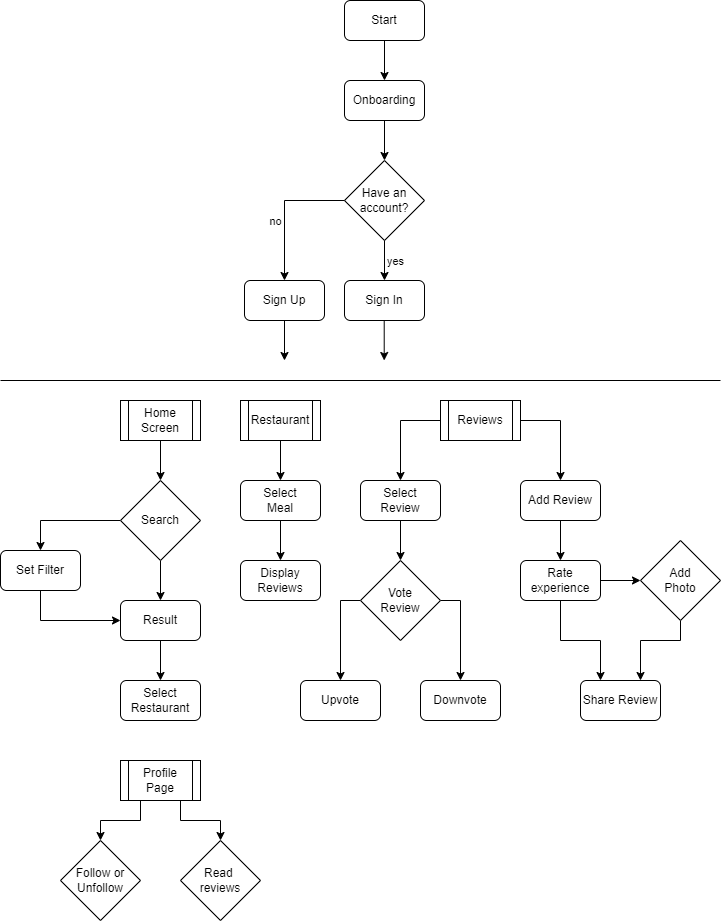

The diagram above was exported from draw.io. Its source (the exported page's mxGraphModel, read from the mxfile embedded in the PNG):
<mxGraphModel dx="1102" dy="865" grid="1" gridSize="10" guides="1" tooltips="1" connect="1" arrows="1" fold="1" page="1" pageScale="1" pageWidth="827" pageHeight="1169" math="0" shadow="0">
  <root>
    <mxCell id="0" />
    <mxCell id="1" parent="0" />
    <mxCell id="Waydfq3WxB2DfM5I-sWw-1" value="Start" style="rounded=1;whiteSpace=wrap;html=1;" parent="1" vertex="1">
      <mxGeometry x="424" y="80" width="80" height="40" as="geometry" />
    </mxCell>
    <mxCell id="Waydfq3WxB2DfM5I-sWw-2" value="" style="endArrow=classic;html=1;rounded=0;" parent="1" edge="1">
      <mxGeometry width="50" height="50" relative="1" as="geometry">
        <mxPoint x="464" y="120" as="sourcePoint" />
        <mxPoint x="464" y="160" as="targetPoint" />
      </mxGeometry>
    </mxCell>
    <mxCell id="Waydfq3WxB2DfM5I-sWw-4" value="Onboarding" style="rounded=1;whiteSpace=wrap;html=1;" parent="1" vertex="1">
      <mxGeometry x="424" y="160" width="80" height="40" as="geometry" />
    </mxCell>
    <mxCell id="Waydfq3WxB2DfM5I-sWw-5" value="" style="endArrow=classic;html=1;rounded=0;exitX=0.5;exitY=1;exitDx=0;exitDy=0;" parent="1" source="Waydfq3WxB2DfM5I-sWw-4" edge="1">
      <mxGeometry width="50" height="50" relative="1" as="geometry">
        <mxPoint x="464" y="210" as="sourcePoint" />
        <mxPoint x="464" y="240" as="targetPoint" />
      </mxGeometry>
    </mxCell>
    <mxCell id="Waydfq3WxB2DfM5I-sWw-6" value="Have an&lt;br&gt;account?" style="rhombus;whiteSpace=wrap;html=1;" parent="1" vertex="1">
      <mxGeometry x="424" y="240" width="80" height="80" as="geometry" />
    </mxCell>
    <mxCell id="Waydfq3WxB2DfM5I-sWw-7" value="" style="endArrow=classic;html=1;rounded=0;exitX=0;exitY=0.5;exitDx=0;exitDy=0;entryX=0.5;entryY=0;entryDx=0;entryDy=0;edgeStyle=orthogonalEdgeStyle;" parent="1" source="Waydfq3WxB2DfM5I-sWw-6" target="Waydfq3WxB2DfM5I-sWw-10" edge="1">
      <mxGeometry width="50" height="50" relative="1" as="geometry">
        <mxPoint x="314" y="280" as="sourcePoint" />
        <mxPoint x="354" y="280" as="targetPoint" />
      </mxGeometry>
    </mxCell>
    <mxCell id="Waydfq3WxB2DfM5I-sWw-20" value="no" style="edgeLabel;html=1;align=center;verticalAlign=middle;resizable=0;points=[];" parent="Waydfq3WxB2DfM5I-sWw-7" vertex="1" connectable="0">
      <mxGeometry x="-0.3844" y="1" relative="1" as="geometry">
        <mxPoint x="-27" y="19" as="offset" />
      </mxGeometry>
    </mxCell>
    <mxCell id="Waydfq3WxB2DfM5I-sWw-10" value="Sign Up" style="rounded=1;whiteSpace=wrap;html=1;" parent="1" vertex="1">
      <mxGeometry x="324" y="360" width="80" height="40" as="geometry" />
    </mxCell>
    <mxCell id="Waydfq3WxB2DfM5I-sWw-11" value="Sign In" style="rounded=1;whiteSpace=wrap;html=1;" parent="1" vertex="1">
      <mxGeometry x="424" y="360" width="80" height="40" as="geometry" />
    </mxCell>
    <mxCell id="Waydfq3WxB2DfM5I-sWw-12" value="" style="endArrow=classic;html=1;rounded=0;exitX=0.5;exitY=1;exitDx=0;exitDy=0;entryX=0.5;entryY=0;entryDx=0;entryDy=0;" parent="1" source="Waydfq3WxB2DfM5I-sWw-6" target="Waydfq3WxB2DfM5I-sWw-11" edge="1">
      <mxGeometry width="50" height="50" relative="1" as="geometry">
        <mxPoint x="484" y="370" as="sourcePoint" />
        <mxPoint x="534" y="320" as="targetPoint" />
      </mxGeometry>
    </mxCell>
    <mxCell id="Waydfq3WxB2DfM5I-sWw-21" value="yes" style="edgeLabel;html=1;align=center;verticalAlign=middle;resizable=0;points=[];" parent="Waydfq3WxB2DfM5I-sWw-12" vertex="1" connectable="0">
      <mxGeometry x="-0.5155" y="2" relative="1" as="geometry">
        <mxPoint x="8" y="10" as="offset" />
      </mxGeometry>
    </mxCell>
    <mxCell id="Waydfq3WxB2DfM5I-sWw-14" value="" style="endArrow=classic;html=1;rounded=0;exitX=0.5;exitY=1;exitDx=0;exitDy=0;" parent="1" source="Waydfq3WxB2DfM5I-sWw-10" edge="1">
      <mxGeometry width="50" height="50" relative="1" as="geometry">
        <mxPoint x="354" y="490" as="sourcePoint" />
        <mxPoint x="364" y="440" as="targetPoint" />
      </mxGeometry>
    </mxCell>
    <mxCell id="Waydfq3WxB2DfM5I-sWw-15" value="" style="endArrow=classic;html=1;rounded=0;exitX=0.5;exitY=1;exitDx=0;exitDy=0;" parent="1" edge="1">
      <mxGeometry width="50" height="50" relative="1" as="geometry">
        <mxPoint x="463.71" y="400" as="sourcePoint" />
        <mxPoint x="463.71" y="440" as="targetPoint" />
      </mxGeometry>
    </mxCell>
    <mxCell id="Waydfq3WxB2DfM5I-sWw-16" value="" style="endArrow=none;html=1;rounded=0;" parent="1" edge="1">
      <mxGeometry width="50" height="50" relative="1" as="geometry">
        <mxPoint x="80" y="460" as="sourcePoint" />
        <mxPoint x="800" y="460" as="targetPoint" />
      </mxGeometry>
    </mxCell>
    <mxCell id="Waydfq3WxB2DfM5I-sWw-23" style="edgeStyle=orthogonalEdgeStyle;rounded=0;orthogonalLoop=1;jettySize=auto;html=1;exitX=0.5;exitY=1;exitDx=0;exitDy=0;" parent="1" source="Waydfq3WxB2DfM5I-sWw-22" edge="1">
      <mxGeometry relative="1" as="geometry">
        <mxPoint x="240" y="560" as="targetPoint" />
      </mxGeometry>
    </mxCell>
    <mxCell id="Waydfq3WxB2DfM5I-sWw-22" value="Home&lt;br&gt;Screen" style="shape=process;whiteSpace=wrap;html=1;backgroundOutline=1;" parent="1" vertex="1">
      <mxGeometry x="200" y="480" width="80" height="40" as="geometry" />
    </mxCell>
    <mxCell id="Waydfq3WxB2DfM5I-sWw-25" style="edgeStyle=orthogonalEdgeStyle;rounded=0;orthogonalLoop=1;jettySize=auto;html=1;entryX=0.5;entryY=0;entryDx=0;entryDy=0;" parent="1" source="Waydfq3WxB2DfM5I-sWw-24" target="Waydfq3WxB2DfM5I-sWw-26" edge="1">
      <mxGeometry relative="1" as="geometry">
        <mxPoint x="160" y="600" as="targetPoint" />
      </mxGeometry>
    </mxCell>
    <mxCell id="Waydfq3WxB2DfM5I-sWw-27" style="edgeStyle=orthogonalEdgeStyle;rounded=0;orthogonalLoop=1;jettySize=auto;html=1;" parent="1" source="Waydfq3WxB2DfM5I-sWw-24" edge="1">
      <mxGeometry relative="1" as="geometry">
        <mxPoint x="240" y="680" as="targetPoint" />
      </mxGeometry>
    </mxCell>
    <mxCell id="Waydfq3WxB2DfM5I-sWw-24" value="Search" style="rhombus;whiteSpace=wrap;html=1;" parent="1" vertex="1">
      <mxGeometry x="200" y="560" width="80" height="80" as="geometry" />
    </mxCell>
    <mxCell id="Waydfq3WxB2DfM5I-sWw-29" style="edgeStyle=orthogonalEdgeStyle;rounded=0;orthogonalLoop=1;jettySize=auto;html=1;entryX=0;entryY=0.5;entryDx=0;entryDy=0;" parent="1" source="Waydfq3WxB2DfM5I-sWw-26" target="Waydfq3WxB2DfM5I-sWw-28" edge="1">
      <mxGeometry relative="1" as="geometry">
        <mxPoint x="150" y="700" as="targetPoint" />
        <Array as="points">
          <mxPoint x="120" y="700" />
        </Array>
      </mxGeometry>
    </mxCell>
    <mxCell id="Waydfq3WxB2DfM5I-sWw-26" value="Set Filter" style="rounded=1;whiteSpace=wrap;html=1;" parent="1" vertex="1">
      <mxGeometry x="80" y="630" width="80" height="40" as="geometry" />
    </mxCell>
    <mxCell id="Waydfq3WxB2DfM5I-sWw-30" style="edgeStyle=orthogonalEdgeStyle;rounded=0;orthogonalLoop=1;jettySize=auto;html=1;" parent="1" source="Waydfq3WxB2DfM5I-sWw-28" target="Waydfq3WxB2DfM5I-sWw-31" edge="1">
      <mxGeometry relative="1" as="geometry">
        <mxPoint x="240" y="760" as="targetPoint" />
      </mxGeometry>
    </mxCell>
    <mxCell id="Waydfq3WxB2DfM5I-sWw-28" value="Result" style="rounded=1;whiteSpace=wrap;html=1;" parent="1" vertex="1">
      <mxGeometry x="200" y="680" width="80" height="40" as="geometry" />
    </mxCell>
    <mxCell id="Waydfq3WxB2DfM5I-sWw-31" value="Select&lt;br&gt;Restaurant" style="rounded=1;whiteSpace=wrap;html=1;" parent="1" vertex="1">
      <mxGeometry x="200" y="760" width="80" height="40" as="geometry" />
    </mxCell>
    <mxCell id="Waydfq3WxB2DfM5I-sWw-33" style="edgeStyle=orthogonalEdgeStyle;rounded=0;orthogonalLoop=1;jettySize=auto;html=1;" parent="1" source="Waydfq3WxB2DfM5I-sWw-32" edge="1">
      <mxGeometry relative="1" as="geometry">
        <mxPoint x="360" y="560" as="targetPoint" />
      </mxGeometry>
    </mxCell>
    <mxCell id="Waydfq3WxB2DfM5I-sWw-32" value="Restaurant" style="shape=process;whiteSpace=wrap;html=1;backgroundOutline=1;" parent="1" vertex="1">
      <mxGeometry x="320" y="480" width="80" height="40" as="geometry" />
    </mxCell>
    <mxCell id="Waydfq3WxB2DfM5I-sWw-37" style="edgeStyle=orthogonalEdgeStyle;rounded=0;orthogonalLoop=1;jettySize=auto;html=1;entryX=0.5;entryY=0;entryDx=0;entryDy=0;" parent="1" source="Waydfq3WxB2DfM5I-sWw-35" target="Waydfq3WxB2DfM5I-sWw-36" edge="1">
      <mxGeometry relative="1" as="geometry" />
    </mxCell>
    <mxCell id="Waydfq3WxB2DfM5I-sWw-35" value="Select&lt;br&gt;Meal" style="rounded=1;whiteSpace=wrap;html=1;" parent="1" vertex="1">
      <mxGeometry x="320" y="560" width="80" height="40" as="geometry" />
    </mxCell>
    <mxCell id="Waydfq3WxB2DfM5I-sWw-36" value="Display&lt;br&gt;Reviews" style="rounded=1;whiteSpace=wrap;html=1;" parent="1" vertex="1">
      <mxGeometry x="320" y="640" width="80" height="40" as="geometry" />
    </mxCell>
    <mxCell id="Waydfq3WxB2DfM5I-sWw-39" style="edgeStyle=orthogonalEdgeStyle;rounded=0;orthogonalLoop=1;jettySize=auto;html=1;" parent="1" source="Waydfq3WxB2DfM5I-sWw-38" edge="1">
      <mxGeometry relative="1" as="geometry">
        <mxPoint x="480" y="560" as="targetPoint" />
      </mxGeometry>
    </mxCell>
    <mxCell id="Waydfq3WxB2DfM5I-sWw-59" style="edgeStyle=orthogonalEdgeStyle;rounded=0;orthogonalLoop=1;jettySize=auto;html=1;exitX=1;exitY=0.5;exitDx=0;exitDy=0;entryX=0.5;entryY=0;entryDx=0;entryDy=0;" parent="1" source="Waydfq3WxB2DfM5I-sWw-38" target="Waydfq3WxB2DfM5I-sWw-51" edge="1">
      <mxGeometry relative="1" as="geometry" />
    </mxCell>
    <mxCell id="Waydfq3WxB2DfM5I-sWw-38" value="Reviews" style="shape=process;whiteSpace=wrap;html=1;backgroundOutline=1;" parent="1" vertex="1">
      <mxGeometry x="520" y="480" width="80" height="40" as="geometry" />
    </mxCell>
    <mxCell id="Waydfq3WxB2DfM5I-sWw-44" style="edgeStyle=orthogonalEdgeStyle;rounded=0;orthogonalLoop=1;jettySize=auto;html=1;" parent="1" source="Waydfq3WxB2DfM5I-sWw-43" edge="1">
      <mxGeometry relative="1" as="geometry">
        <mxPoint x="480" y="640" as="targetPoint" />
      </mxGeometry>
    </mxCell>
    <mxCell id="Waydfq3WxB2DfM5I-sWw-43" value="Select&lt;br&gt;Review" style="rounded=1;whiteSpace=wrap;html=1;" parent="1" vertex="1">
      <mxGeometry x="440" y="560" width="80" height="40" as="geometry" />
    </mxCell>
    <mxCell id="Waydfq3WxB2DfM5I-sWw-46" style="edgeStyle=orthogonalEdgeStyle;rounded=0;orthogonalLoop=1;jettySize=auto;html=1;exitX=0;exitY=0.5;exitDx=0;exitDy=0;" parent="1" source="Waydfq3WxB2DfM5I-sWw-45" edge="1">
      <mxGeometry relative="1" as="geometry">
        <mxPoint x="420" y="760" as="targetPoint" />
      </mxGeometry>
    </mxCell>
    <mxCell id="Waydfq3WxB2DfM5I-sWw-47" style="edgeStyle=orthogonalEdgeStyle;rounded=0;orthogonalLoop=1;jettySize=auto;html=1;exitX=1;exitY=0.5;exitDx=0;exitDy=0;" parent="1" source="Waydfq3WxB2DfM5I-sWw-45" edge="1">
      <mxGeometry relative="1" as="geometry">
        <mxPoint x="540" y="760" as="targetPoint" />
      </mxGeometry>
    </mxCell>
    <mxCell id="Waydfq3WxB2DfM5I-sWw-45" value="Vote&lt;br&gt;Review" style="rhombus;whiteSpace=wrap;html=1;" parent="1" vertex="1">
      <mxGeometry x="440" y="640" width="80" height="80" as="geometry" />
    </mxCell>
    <mxCell id="Waydfq3WxB2DfM5I-sWw-48" value="Upvote" style="rounded=1;whiteSpace=wrap;html=1;" parent="1" vertex="1">
      <mxGeometry x="380" y="760" width="80" height="40" as="geometry" />
    </mxCell>
    <mxCell id="Waydfq3WxB2DfM5I-sWw-49" value="Downvote" style="rounded=1;whiteSpace=wrap;html=1;" parent="1" vertex="1">
      <mxGeometry x="500" y="760" width="80" height="40" as="geometry" />
    </mxCell>
    <mxCell id="Waydfq3WxB2DfM5I-sWw-52" style="edgeStyle=orthogonalEdgeStyle;rounded=0;orthogonalLoop=1;jettySize=auto;html=1;" parent="1" source="Waydfq3WxB2DfM5I-sWw-51" edge="1">
      <mxGeometry relative="1" as="geometry">
        <mxPoint x="640" y="640" as="targetPoint" />
      </mxGeometry>
    </mxCell>
    <mxCell id="Waydfq3WxB2DfM5I-sWw-51" value="Add Review" style="rounded=1;whiteSpace=wrap;html=1;" parent="1" vertex="1">
      <mxGeometry x="600" y="560" width="80" height="40" as="geometry" />
    </mxCell>
    <mxCell id="Waydfq3WxB2DfM5I-sWw-55" style="edgeStyle=orthogonalEdgeStyle;rounded=0;orthogonalLoop=1;jettySize=auto;html=1;exitX=1;exitY=0.5;exitDx=0;exitDy=0;entryX=0;entryY=0.5;entryDx=0;entryDy=0;" parent="1" source="Waydfq3WxB2DfM5I-sWw-53" target="Waydfq3WxB2DfM5I-sWw-54" edge="1">
      <mxGeometry relative="1" as="geometry" />
    </mxCell>
    <mxCell id="Waydfq3WxB2DfM5I-sWw-57" style="edgeStyle=orthogonalEdgeStyle;rounded=0;orthogonalLoop=1;jettySize=auto;html=1;exitX=0.5;exitY=1;exitDx=0;exitDy=0;entryX=0.25;entryY=0;entryDx=0;entryDy=0;" parent="1" source="Waydfq3WxB2DfM5I-sWw-53" target="Waydfq3WxB2DfM5I-sWw-56" edge="1">
      <mxGeometry relative="1" as="geometry" />
    </mxCell>
    <mxCell id="Waydfq3WxB2DfM5I-sWw-53" value="Rate experience" style="rounded=1;whiteSpace=wrap;html=1;" parent="1" vertex="1">
      <mxGeometry x="600" y="640" width="80" height="40" as="geometry" />
    </mxCell>
    <mxCell id="Waydfq3WxB2DfM5I-sWw-58" style="edgeStyle=orthogonalEdgeStyle;rounded=0;orthogonalLoop=1;jettySize=auto;html=1;exitX=0.5;exitY=1;exitDx=0;exitDy=0;entryX=0.75;entryY=0;entryDx=0;entryDy=0;" parent="1" source="Waydfq3WxB2DfM5I-sWw-54" target="Waydfq3WxB2DfM5I-sWw-56" edge="1">
      <mxGeometry relative="1" as="geometry">
        <Array as="points">
          <mxPoint x="760" y="720" />
          <mxPoint x="720" y="720" />
        </Array>
      </mxGeometry>
    </mxCell>
    <mxCell id="Waydfq3WxB2DfM5I-sWw-54" value="Add&lt;br&gt;Photo" style="rhombus;whiteSpace=wrap;html=1;" parent="1" vertex="1">
      <mxGeometry x="720" y="620" width="80" height="80" as="geometry" />
    </mxCell>
    <mxCell id="Waydfq3WxB2DfM5I-sWw-56" value="Share Review" style="rounded=1;whiteSpace=wrap;html=1;" parent="1" vertex="1">
      <mxGeometry x="660" y="760" width="80" height="40" as="geometry" />
    </mxCell>
    <mxCell id="Waydfq3WxB2DfM5I-sWw-61" style="edgeStyle=orthogonalEdgeStyle;rounded=0;orthogonalLoop=1;jettySize=auto;html=1;exitX=0.25;exitY=1;exitDx=0;exitDy=0;" parent="1" source="Waydfq3WxB2DfM5I-sWw-60" target="Waydfq3WxB2DfM5I-sWw-62" edge="1">
      <mxGeometry relative="1" as="geometry">
        <mxPoint x="260" y="920" as="targetPoint" />
        <mxPoint x="240" y="900" as="sourcePoint" />
        <Array as="points">
          <mxPoint x="220" y="900" />
          <mxPoint x="180" y="900" />
        </Array>
      </mxGeometry>
    </mxCell>
    <mxCell id="Waydfq3WxB2DfM5I-sWw-65" style="edgeStyle=orthogonalEdgeStyle;rounded=0;orthogonalLoop=1;jettySize=auto;html=1;exitX=0.75;exitY=1;exitDx=0;exitDy=0;entryX=0.5;entryY=0;entryDx=0;entryDy=0;" parent="1" source="Waydfq3WxB2DfM5I-sWw-60" target="Waydfq3WxB2DfM5I-sWw-63" edge="1">
      <mxGeometry relative="1" as="geometry" />
    </mxCell>
    <mxCell id="Waydfq3WxB2DfM5I-sWw-60" value="Profile Page" style="shape=process;whiteSpace=wrap;html=1;backgroundOutline=1;" parent="1" vertex="1">
      <mxGeometry x="200" y="840" width="80" height="40" as="geometry" />
    </mxCell>
    <mxCell id="Waydfq3WxB2DfM5I-sWw-62" value="Follow or&lt;br&gt;Unfollow" style="rhombus;whiteSpace=wrap;html=1;" parent="1" vertex="1">
      <mxGeometry x="140" y="920" width="80" height="80" as="geometry" />
    </mxCell>
    <mxCell id="Waydfq3WxB2DfM5I-sWw-63" value="Read &lt;br&gt;reviews" style="rhombus;whiteSpace=wrap;html=1;" parent="1" vertex="1">
      <mxGeometry x="260" y="920" width="80" height="80" as="geometry" />
    </mxCell>
  </root>
</mxGraphModel>